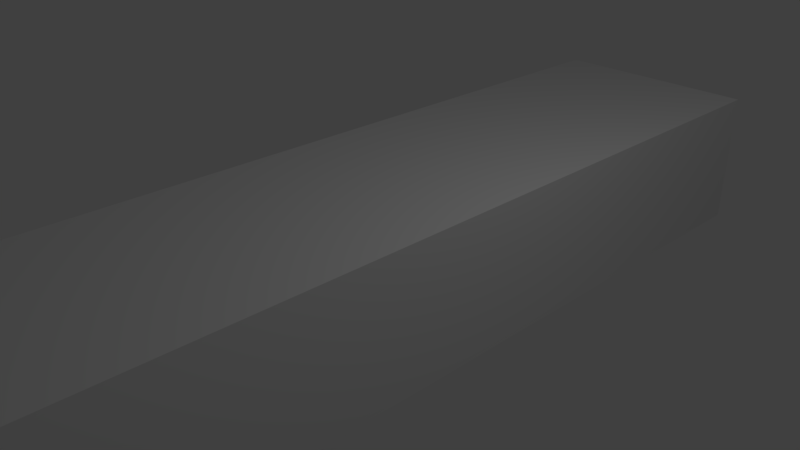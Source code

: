 # Source: Floor.blend  (saved by Blender 2.78.0; exported with 4.5.12 LTS)
import bpy
from mathutils import Matrix  # noqa: F401  (used for matrix-valued properties, if any)

bpy.ops.wm.read_factory_settings(use_empty=True)
scene = bpy.context.scene
scene.name = 'Scene'

# ---- collections
col_collection_1 = bpy.data.collections.new('Collection 1'); scene.collection.children.link(col_collection_1)

# ---- materials (node trees are filled in below, after node groups)
mat_material = bpy.data.materials.new('Material')
mat_material.alpha_threshold = 0.0
mat_material.use_transparent_shadow = False
mat_material.roughness = 0.5
mat_material.line_color = (0.0, 0.0, 0.0, 1.0)

# ---- material node trees

# ---- world
world_world = bpy.data.worlds.new('World'); scene.world = world_world
world_world.color = (0.05088, 0.05088, 0.05088)
world_world.use_sun_shadow = False
world_world.sun_shadow_jitter_overblur = 0.0
world_world.cycles.sampling_method = 'MANUAL'

# ---- cameras
cam_camera = bpy.data.cameras.new('Camera')
cam_camera.clip_end = 100.0
cam_camera.lens = 35.0
cam_camera.sensor_width = 32.0
cam_camera.sensor_height = 18.0
cam_camera.ortho_scale = 7.314
cam_camera.dof.focus_distance = 0.0
cam_camera.dof.aperture_fstop = 128.0

# ---- lights
light_lamp = bpy.data.lights.new('Lamp', 'POINT')
light_lamp.transmission_factor = 0.0
light_lamp.cutoff_distance = 30.0
light_lamp.energy = 100.0
light_lamp.shadow_buffer_clip_start = 1.001
light_lamp.shadow_soft_size = 0.1
light_lamp.shadow_maximum_resolution = 0.006
light_lamp.use_absolute_resolution = True

# ---- meshes
me_cube = bpy.data.meshes.new('Cube')
me_cube.from_pydata([(1.555, 6.352, -1.0), (1.555, -6.352, -1.0), (-1.555, -6.352, -1.0), (-1.555, 6.352, -1.0), (1.555, 6.352, 1.0), (1.555, -6.352, 1.0), (-1.555, -6.352, 1.0), (-1.555, 6.352, 1.0)], [], [(0, 1, 2, 3), (4, 7, 6, 5), (0, 4, 5, 1), (1, 5, 6, 2), (2, 6, 7, 3), (4, 0, 3, 7)])
_uv = me_cube.uv_layers.new(name='UVMap')
_uv.uv.foreach_set('vector', [0.509, 7.506e-08, 0.509, 1.0, 0.2545, 1.0, 0.2545, 0.0, 0.2545, 1.0, 2.975e-07, 1.0, 0.0, 7.506e-08, 0.2545, 0.0, 0.509, 0.0, 0.6727, 5.63e-08, 0.6727, 1.0, 0.509, 1.0, 1.0, 0.4896, 0.8363, 0.4896, 0.8363, 0.2448, 1.0, 0.2448, 0.8363, 1.0, 0.6727, 1.0, 0.6727, 3.753e-08, 0.8363, 0.0, 0.8363, 0.0, 1.0, 3.753e-08, 1.0, 0.2448, 0.8363, 0.2448])
me_cube.materials.append(mat_material)
me_cube.use_remesh_preserve_volume = False
me_cube.use_remesh_preserve_attributes = False
me_cube.use_mirror_vertex_groups = False
me_cube.update()

# ---- objects
ob_cube = bpy.data.objects.new('Cube', me_cube)
ob_lamp = bpy.data.objects.new('Lamp', light_lamp)
ob_camera = bpy.data.objects.new('Camera', cam_camera)

# ---- transforms, parenting, visibility, modifiers, constraints
ob_cube.location = (0.0, 0.0, 0.0)
ob_cube.lock_rotations_4d = False
ob_cube.empty_display_type = 'ARROWS'
ob_cube.lineart.crease_threshold = 0.0
ob_lamp.location = (4.076, 1.005, 5.904)
ob_lamp.rotation_euler = (0.6503, 0.05522, 1.866)
ob_lamp.lock_rotations_4d = False
ob_lamp.empty_display_type = 'ARROWS'
ob_lamp.color = (0.0, 0.0, 0.0, 0.0)
ob_lamp.lineart.crease_threshold = 0.0
ob_camera.location = (7.481, -6.508, 5.344)
ob_camera.rotation_euler = (1.109, 0.0, 0.8149)
ob_camera.lock_rotations_4d = False
ob_camera.empty_display_type = 'ARROWS'
ob_camera.color = (0.0, 0.0, 0.0, 0.0)
ob_camera.display_type = 'WIRE'
ob_camera.lineart.crease_threshold = 0.0

# ---- collection membership
col_collection_1.objects.link(ob_cube)
col_collection_1.objects.link(ob_lamp)
col_collection_1.objects.link(ob_camera)

# ---- scene / render settings (as saved in the file)
scene.camera = ob_camera
scene.frame_start = 1; scene.frame_end = 250; scene.frame_set(1)
scene.render.engine = 'BLENDER_EEVEE_NEXT'
scene.render.resolution_percentage = 50
scene.render.dither_intensity = 0.0
scene.cycles.use_denoising = False
scene.cycles.samples = 128
scene.cycles.sampling_pattern = 'TABULATED_SOBOL'
scene.cycles.light_sampling_threshold = 0.0
scene.cycles.use_adaptive_sampling = False
scene.cycles.use_light_tree = False
scene.cycles.blur_glossy = 0.0
scene.cycles.sample_clamp_indirect = 0.0
scene.view_settings.view_transform = 'Standard'
bpy.context.view_layer.update()
